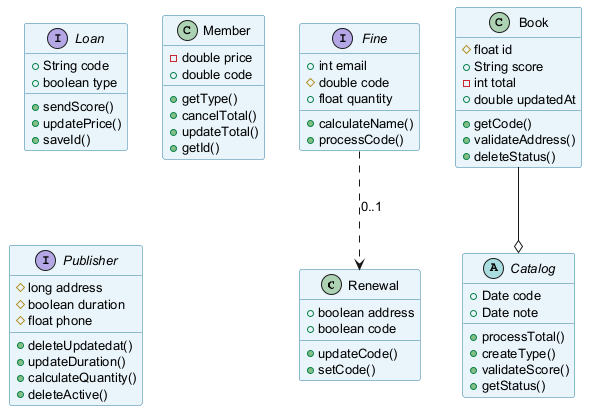

The diagram above was rendered by PlantUML. Its source (embedded in the PNG):
@startuml
skinparam backgroundColor #FFFFFF
skinparam classBackgroundColor #E8F4FA
skinparam classBorderColor #2C7DA0
skinparam defaultFontSize 13
class Renewal {
  +boolean address
  +boolean code
  +updateCode()
  +setCode()
}
interface Loan {
  +String code
  +boolean type
  +sendScore()
  +updatePrice()
  +saveId()
}
class Member {
  -double price
  +double code
  +getType()
  +cancelTotal()
  +updateTotal()
  +getId()
}
class Book {
  #float id
  +String score
  -int total
  +double updatedAt
  +getCode()
  +validateAddress()
  +deleteStatus()
}
abstract class Catalog {
  +Date code
  +Date note
  +processTotal()
  +createType()
  +validateScore()
  +getStatus()
}
interface Fine {
  +int email
  #double code
  +float quantity
  +calculateName()
  +processCode()
}
interface Publisher {
  #long address
  #boolean duration
  #float phone
  +deleteUpdatedat()
  +updateDuration()
  +calculateQuantity()
  +deleteActive()
}
Fine ..> Renewal : "0..1"
Book --o Catalog
@enduml